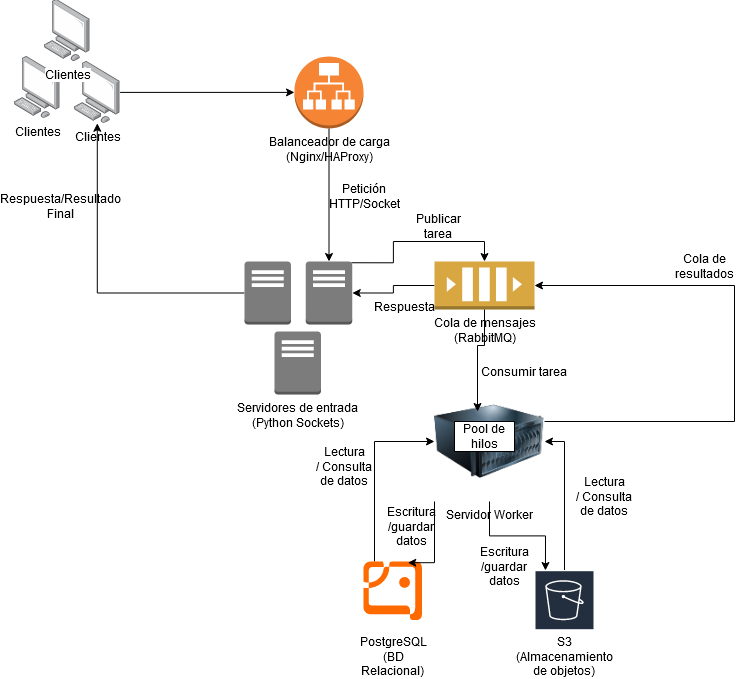

The diagram above was exported from draw.io. Its source (the exported page's mxGraphModel, read from the mxfile embedded in the PNG):
<mxGraphModel dx="1744" dy="1838" grid="1" gridSize="10" guides="1" tooltips="1" connect="1" arrows="1" fold="1" page="1" pageScale="1" pageWidth="827" pageHeight="1169" math="0" shadow="0">
  <root>
    <mxCell id="0" />
    <mxCell id="1" parent="0" />
    <mxCell id="dYscxjJlfZbd5XcGXk1T-16" style="edgeStyle=orthogonalEdgeStyle;rounded=0;orthogonalLoop=1;jettySize=auto;html=1;" edge="1" parent="1" source="dYscxjJlfZbd5XcGXk1T-1" target="dYscxjJlfZbd5XcGXk1T-2">
      <mxGeometry relative="1" as="geometry" />
    </mxCell>
    <mxCell id="dYscxjJlfZbd5XcGXk1T-1" value="Clientes" style="image;points=[];aspect=fixed;html=1;align=center;shadow=0;dashed=0;image=img/lib/allied_telesis/computer_and_terminals/Personal_Computer.svg;" vertex="1" parent="1">
      <mxGeometry x="80" y="50" width="45.6" height="61.800000000000004" as="geometry" />
    </mxCell>
    <mxCell id="dYscxjJlfZbd5XcGXk1T-17" style="edgeStyle=orthogonalEdgeStyle;rounded=0;orthogonalLoop=1;jettySize=auto;html=1;entryX=0.5;entryY=0;entryDx=0;entryDy=0;entryPerimeter=0;" edge="1" parent="1" source="dYscxjJlfZbd5XcGXk1T-2" target="dYscxjJlfZbd5XcGXk1T-3">
      <mxGeometry relative="1" as="geometry">
        <mxPoint x="334.5" y="240" as="targetPoint" />
      </mxGeometry>
    </mxCell>
    <mxCell id="dYscxjJlfZbd5XcGXk1T-2" value="&lt;div&gt;Balanceador de carga&lt;/div&gt;&lt;div&gt;(Nginx/HAProxy)&lt;/div&gt;&lt;div&gt;&lt;br&gt;&lt;/div&gt;" style="outlineConnect=0;dashed=0;verticalLabelPosition=bottom;verticalAlign=top;align=center;html=1;shape=mxgraph.aws3.application_load_balancer;fillColor=#F58534;gradientColor=none;" vertex="1" parent="1">
      <mxGeometry x="300" y="44.9" width="69" height="72" as="geometry" />
    </mxCell>
    <mxCell id="dYscxjJlfZbd5XcGXk1T-37" style="edgeStyle=orthogonalEdgeStyle;rounded=0;orthogonalLoop=1;jettySize=auto;html=1;exitX=0.98;exitY=0.02;exitDx=0;exitDy=0;exitPerimeter=0;entryX=0.5;entryY=0;entryDx=0;entryDy=0;entryPerimeter=0;" edge="1" parent="1" source="dYscxjJlfZbd5XcGXk1T-3" target="dYscxjJlfZbd5XcGXk1T-4">
      <mxGeometry relative="1" as="geometry" />
    </mxCell>
    <mxCell id="dYscxjJlfZbd5XcGXk1T-43" style="edgeStyle=orthogonalEdgeStyle;rounded=0;orthogonalLoop=1;jettySize=auto;html=1;" edge="1" parent="1" source="dYscxjJlfZbd5XcGXk1T-47" target="dYscxjJlfZbd5XcGXk1T-1">
      <mxGeometry relative="1" as="geometry" />
    </mxCell>
    <mxCell id="dYscxjJlfZbd5XcGXk1T-3" value="" style="outlineConnect=0;dashed=0;verticalLabelPosition=bottom;verticalAlign=top;align=center;html=1;shape=mxgraph.aws3.traditional_server;fillColor=#7D7C7C;gradientColor=none;" vertex="1" parent="1">
      <mxGeometry x="311.25" y="250" width="46.5" height="63" as="geometry" />
    </mxCell>
    <mxCell id="dYscxjJlfZbd5XcGXk1T-40" style="edgeStyle=orthogonalEdgeStyle;rounded=0;orthogonalLoop=1;jettySize=auto;html=1;" edge="1" parent="1" source="dYscxjJlfZbd5XcGXk1T-4" target="dYscxjJlfZbd5XcGXk1T-3">
      <mxGeometry relative="1" as="geometry" />
    </mxCell>
    <mxCell id="dYscxjJlfZbd5XcGXk1T-4" value="&lt;div&gt;Cola de mensajes&lt;/div&gt;&lt;div&gt;(RabbitMQ)&lt;/div&gt;&lt;div&gt;&lt;br&gt;&lt;/div&gt;" style="outlineConnect=0;dashed=0;verticalLabelPosition=bottom;verticalAlign=top;align=center;html=1;shape=mxgraph.aws3.queue;fillColor=#D9A741;gradientColor=none;" vertex="1" parent="1">
      <mxGeometry x="440" y="250" width="100" height="48" as="geometry" />
    </mxCell>
    <mxCell id="dYscxjJlfZbd5XcGXk1T-33" style="edgeStyle=orthogonalEdgeStyle;rounded=0;orthogonalLoop=1;jettySize=auto;html=1;entryX=1;entryY=0.5;entryDx=0;entryDy=0;entryPerimeter=0;" edge="1" parent="1" source="dYscxjJlfZbd5XcGXk1T-5" target="dYscxjJlfZbd5XcGXk1T-4">
      <mxGeometry relative="1" as="geometry">
        <mxPoint x="740" y="300" as="targetPoint" />
        <Array as="points">
          <mxPoint x="740" y="410" />
          <mxPoint x="740" y="274" />
        </Array>
      </mxGeometry>
    </mxCell>
    <mxCell id="dYscxjJlfZbd5XcGXk1T-5" value="&lt;div&gt;Servidor Worker&lt;/div&gt;&lt;div&gt;&lt;br&gt;&lt;/div&gt;&lt;div&gt;&lt;br&gt;&lt;/div&gt;" style="image;html=1;image=img/lib/clip_art/computers/Server_128x128.png" vertex="1" parent="1">
      <mxGeometry x="440" y="370" width="110" height="120" as="geometry" />
    </mxCell>
    <mxCell id="dYscxjJlfZbd5XcGXk1T-6" value="Pool de hilos" style="rounded=0;whiteSpace=wrap;html=1;" vertex="1" parent="1">
      <mxGeometry x="460" y="410" width="60" height="30" as="geometry" />
    </mxCell>
    <mxCell id="dYscxjJlfZbd5XcGXk1T-23" style="edgeStyle=orthogonalEdgeStyle;rounded=0;orthogonalLoop=1;jettySize=auto;html=1;" edge="1" parent="1" source="dYscxjJlfZbd5XcGXk1T-7" target="dYscxjJlfZbd5XcGXk1T-5">
      <mxGeometry relative="1" as="geometry">
        <Array as="points">
          <mxPoint x="380" y="430" />
        </Array>
      </mxGeometry>
    </mxCell>
    <mxCell id="dYscxjJlfZbd5XcGXk1T-7" value="" style="points=[];aspect=fixed;html=1;align=center;shadow=0;dashed=0;fillColor=#FF6A00;strokeColor=none;shape=mxgraph.alibaba_cloud.postgresql;" vertex="1" parent="1">
      <mxGeometry x="369" y="550" width="59.07" height="58.7" as="geometry" />
    </mxCell>
    <mxCell id="dYscxjJlfZbd5XcGXk1T-27" style="edgeStyle=orthogonalEdgeStyle;rounded=0;orthogonalLoop=1;jettySize=auto;html=1;entryX=1;entryY=0.5;entryDx=0;entryDy=0;" edge="1" parent="1" source="dYscxjJlfZbd5XcGXk1T-8" target="dYscxjJlfZbd5XcGXk1T-5">
      <mxGeometry relative="1" as="geometry" />
    </mxCell>
    <mxCell id="dYscxjJlfZbd5XcGXk1T-8" value="" style="sketch=0;outlineConnect=0;fontColor=#232F3E;gradientColor=none;strokeColor=#ffffff;fillColor=#232F3E;dashed=0;verticalLabelPosition=middle;verticalAlign=bottom;align=center;html=1;whiteSpace=wrap;fontSize=10;fontStyle=1;spacing=3;shape=mxgraph.aws4.productIcon;prIcon=mxgraph.aws4.s3;" vertex="1" parent="1">
      <mxGeometry x="540" y="558.7" width="60" height="50" as="geometry" />
    </mxCell>
    <mxCell id="dYscxjJlfZbd5XcGXk1T-10" value="&lt;div&gt;PostgreSQL&lt;/div&gt;&lt;div&gt;(BD Relacional)&lt;br&gt;&lt;/div&gt;" style="text;html=1;whiteSpace=wrap;strokeColor=none;fillColor=none;align=center;verticalAlign=middle;rounded=0;" vertex="1" parent="1">
      <mxGeometry x="369" y="630" width="60" height="30" as="geometry" />
    </mxCell>
    <mxCell id="dYscxjJlfZbd5XcGXk1T-11" value="S3 (Almacenamiento de objetos)" style="text;html=1;whiteSpace=wrap;strokeColor=none;fillColor=none;align=center;verticalAlign=middle;rounded=0;" vertex="1" parent="1">
      <mxGeometry x="540" y="630" width="60" height="30" as="geometry" />
    </mxCell>
    <mxCell id="dYscxjJlfZbd5XcGXk1T-14" style="edgeStyle=orthogonalEdgeStyle;rounded=0;orthogonalLoop=1;jettySize=auto;html=1;entryX=0.75;entryY=0.021;entryDx=0;entryDy=0;entryPerimeter=0;" edge="1" parent="1" source="dYscxjJlfZbd5XcGXk1T-5" target="dYscxjJlfZbd5XcGXk1T-7">
      <mxGeometry relative="1" as="geometry">
        <Array as="points">
          <mxPoint x="440" y="551" />
        </Array>
      </mxGeometry>
    </mxCell>
    <mxCell id="dYscxjJlfZbd5XcGXk1T-18" value="Petición HTTP/Socket" style="text;html=1;whiteSpace=wrap;strokeColor=none;fillColor=none;align=center;verticalAlign=middle;rounded=0;" vertex="1" parent="1">
      <mxGeometry x="340" y="170" width="60" height="30" as="geometry" />
    </mxCell>
    <mxCell id="dYscxjJlfZbd5XcGXk1T-21" style="edgeStyle=orthogonalEdgeStyle;rounded=0;orthogonalLoop=1;jettySize=auto;html=1;exitX=0.5;exitY=1;exitDx=0;exitDy=0;exitPerimeter=0;entryX=0.391;entryY=0.25;entryDx=0;entryDy=0;entryPerimeter=0;" edge="1" parent="1" source="dYscxjJlfZbd5XcGXk1T-4" target="dYscxjJlfZbd5XcGXk1T-5">
      <mxGeometry relative="1" as="geometry" />
    </mxCell>
    <mxCell id="dYscxjJlfZbd5XcGXk1T-22" value="Consumir tarea" style="text;html=1;whiteSpace=wrap;strokeColor=none;fillColor=none;align=center;verticalAlign=middle;rounded=0;" vertex="1" parent="1">
      <mxGeometry x="480" y="330" width="100" height="60" as="geometry" />
    </mxCell>
    <mxCell id="dYscxjJlfZbd5XcGXk1T-26" style="edgeStyle=orthogonalEdgeStyle;rounded=0;orthogonalLoop=1;jettySize=auto;html=1;entryX=0.183;entryY=0.006;entryDx=0;entryDy=0;entryPerimeter=0;" edge="1" parent="1" source="dYscxjJlfZbd5XcGXk1T-5" target="dYscxjJlfZbd5XcGXk1T-8">
      <mxGeometry relative="1" as="geometry" />
    </mxCell>
    <mxCell id="dYscxjJlfZbd5XcGXk1T-28" value="&lt;div&gt;Escritura&lt;/div&gt;&lt;div&gt;/guardar datos&lt;/div&gt;" style="text;html=1;whiteSpace=wrap;strokeColor=none;fillColor=none;align=center;verticalAlign=middle;rounded=0;" vertex="1" parent="1">
      <mxGeometry x="386.5" y="500" width="60" height="30" as="geometry" />
    </mxCell>
    <mxCell id="dYscxjJlfZbd5XcGXk1T-30" value="&lt;div&gt;Lectura&lt;/div&gt;&lt;div&gt;/ Consulta de datos&lt;br&gt;&lt;/div&gt;" style="text;html=1;whiteSpace=wrap;strokeColor=none;fillColor=none;align=center;verticalAlign=middle;rounded=0;" vertex="1" parent="1">
      <mxGeometry x="320" y="440" width="60" height="30" as="geometry" />
    </mxCell>
    <mxCell id="dYscxjJlfZbd5XcGXk1T-31" value="&lt;div&gt;Escritura&lt;/div&gt;&lt;div&gt;/guardar datos&lt;/div&gt;" style="text;html=1;whiteSpace=wrap;strokeColor=none;fillColor=none;align=center;verticalAlign=middle;rounded=0;" vertex="1" parent="1">
      <mxGeometry x="480" y="540" width="60" height="30" as="geometry" />
    </mxCell>
    <mxCell id="dYscxjJlfZbd5XcGXk1T-32" value="&lt;div&gt;Lectura&lt;/div&gt;&lt;div&gt;/ Consulta de datos&lt;br&gt;&lt;/div&gt;" style="text;html=1;whiteSpace=wrap;strokeColor=none;fillColor=none;align=center;verticalAlign=middle;rounded=0;" vertex="1" parent="1">
      <mxGeometry x="580" y="470" width="60" height="30" as="geometry" />
    </mxCell>
    <mxCell id="dYscxjJlfZbd5XcGXk1T-34" value="Cola de resultados" style="text;html=1;whiteSpace=wrap;strokeColor=none;fillColor=none;align=center;verticalAlign=middle;rounded=0;" vertex="1" parent="1">
      <mxGeometry x="680" y="240" width="60" height="30" as="geometry" />
    </mxCell>
    <mxCell id="dYscxjJlfZbd5XcGXk1T-38" value="Publicar tarea" style="text;html=1;whiteSpace=wrap;strokeColor=none;fillColor=none;align=center;verticalAlign=middle;rounded=0;" vertex="1" parent="1">
      <mxGeometry x="414" y="200" width="60" height="30" as="geometry" />
    </mxCell>
    <mxCell id="dYscxjJlfZbd5XcGXk1T-42" value="Respuesta" style="text;html=1;whiteSpace=wrap;strokeColor=none;fillColor=none;align=center;verticalAlign=middle;rounded=0;" vertex="1" parent="1">
      <mxGeometry x="380" y="280" width="60" height="30" as="geometry" />
    </mxCell>
    <mxCell id="dYscxjJlfZbd5XcGXk1T-44" value="Respuesta/Resultado Final" style="text;html=1;whiteSpace=wrap;strokeColor=none;fillColor=none;align=center;verticalAlign=middle;rounded=0;" vertex="1" parent="1">
      <mxGeometry x="35.599999999999994" y="180" width="60" height="30" as="geometry" />
    </mxCell>
    <mxCell id="dYscxjJlfZbd5XcGXk1T-45" value="Clientes" style="image;points=[];aspect=fixed;html=1;align=center;shadow=0;dashed=0;image=img/lib/allied_telesis/computer_and_terminals/Personal_Computer.svg;" vertex="1" parent="1">
      <mxGeometry x="20" y="44.9" width="45.6" height="61.800000000000004" as="geometry" />
    </mxCell>
    <mxCell id="dYscxjJlfZbd5XcGXk1T-46" value="Clientes" style="image;points=[];aspect=fixed;html=1;align=center;shadow=0;dashed=0;image=img/lib/allied_telesis/computer_and_terminals/Personal_Computer.svg;" vertex="1" parent="1">
      <mxGeometry x="50" y="-11.799999999999997" width="45.6" height="61.800000000000004" as="geometry" />
    </mxCell>
    <mxCell id="dYscxjJlfZbd5XcGXk1T-47" value="" style="outlineConnect=0;dashed=0;verticalLabelPosition=bottom;verticalAlign=top;align=center;html=1;shape=mxgraph.aws3.traditional_server;fillColor=#7D7C7C;gradientColor=none;" vertex="1" parent="1">
      <mxGeometry x="250" y="250" width="46.5" height="63" as="geometry" />
    </mxCell>
    <mxCell id="dYscxjJlfZbd5XcGXk1T-49" value="&lt;div&gt;Servidores de entrada&lt;/div&gt;&lt;div&gt;(Python Sockets)&lt;/div&gt;" style="outlineConnect=0;dashed=0;verticalLabelPosition=bottom;verticalAlign=top;align=center;html=1;shape=mxgraph.aws3.traditional_server;fillColor=#7D7C7C;gradientColor=none;" vertex="1" parent="1">
      <mxGeometry x="280" y="320" width="46.5" height="63" as="geometry" />
    </mxCell>
  </root>
</mxGraphModel>